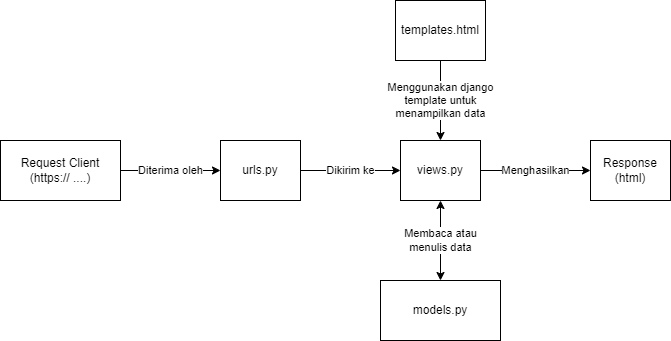

The diagram above was exported from draw.io. Its source (the exported page's mxGraphModel, read from the mxfile embedded in the PNG):
<mxGraphModel dx="769" dy="399" grid="1" gridSize="10" guides="1" tooltips="1" connect="1" arrows="1" fold="1" page="1" pageScale="1" pageWidth="850" pageHeight="1100" math="0" shadow="0">
  <root>
    <mxCell id="0" />
    <mxCell id="1" parent="0" />
    <mxCell id="NOU_ZNWfTYB2RNl496tE-4" value="Diterima oleh" style="edgeStyle=orthogonalEdgeStyle;rounded=0;orthogonalLoop=1;jettySize=auto;html=1;" edge="1" parent="1" source="NOU_ZNWfTYB2RNl496tE-2" target="NOU_ZNWfTYB2RNl496tE-3">
      <mxGeometry relative="1" as="geometry" />
    </mxCell>
    <mxCell id="NOU_ZNWfTYB2RNl496tE-2" value="Request Client&lt;br&gt;(https:// ....)" style="rounded=0;whiteSpace=wrap;html=1;" vertex="1" parent="1">
      <mxGeometry x="50" y="190" width="120" height="60" as="geometry" />
    </mxCell>
    <mxCell id="NOU_ZNWfTYB2RNl496tE-7" value="Dikirim ke" style="edgeStyle=orthogonalEdgeStyle;rounded=0;orthogonalLoop=1;jettySize=auto;html=1;" edge="1" parent="1" source="NOU_ZNWfTYB2RNl496tE-3" target="NOU_ZNWfTYB2RNl496tE-6">
      <mxGeometry relative="1" as="geometry" />
    </mxCell>
    <mxCell id="NOU_ZNWfTYB2RNl496tE-3" value="urls.py" style="rounded=0;whiteSpace=wrap;html=1;" vertex="1" parent="1">
      <mxGeometry x="270" y="190" width="80" height="60" as="geometry" />
    </mxCell>
    <mxCell id="NOU_ZNWfTYB2RNl496tE-27" value="Menghasilkan" style="edgeStyle=orthogonalEdgeStyle;rounded=0;orthogonalLoop=1;jettySize=auto;html=1;exitX=1;exitY=0.5;exitDx=0;exitDy=0;entryX=0;entryY=0.5;entryDx=0;entryDy=0;" edge="1" parent="1" source="NOU_ZNWfTYB2RNl496tE-6" target="NOU_ZNWfTYB2RNl496tE-26">
      <mxGeometry relative="1" as="geometry" />
    </mxCell>
    <mxCell id="NOU_ZNWfTYB2RNl496tE-6" value="views.py" style="rounded=0;whiteSpace=wrap;html=1;" vertex="1" parent="1">
      <mxGeometry x="450" y="190" width="80" height="60" as="geometry" />
    </mxCell>
    <mxCell id="NOU_ZNWfTYB2RNl496tE-9" value="models.py" style="whiteSpace=wrap;html=1;rounded=0;" vertex="1" parent="1">
      <mxGeometry x="430" y="330" width="120" height="60" as="geometry" />
    </mxCell>
    <mxCell id="NOU_ZNWfTYB2RNl496tE-22" value="Membaca atau&lt;br&gt;menulis data" style="endArrow=classic;startArrow=classic;html=1;rounded=0;entryX=0.5;entryY=1;entryDx=0;entryDy=0;exitX=0.5;exitY=0;exitDx=0;exitDy=0;" edge="1" parent="1" source="NOU_ZNWfTYB2RNl496tE-9" target="NOU_ZNWfTYB2RNl496tE-6">
      <mxGeometry width="50" height="50" relative="1" as="geometry">
        <mxPoint x="450" y="320" as="sourcePoint" />
        <mxPoint x="500" y="270" as="targetPoint" />
      </mxGeometry>
    </mxCell>
    <mxCell id="NOU_ZNWfTYB2RNl496tE-25" value="Menggunakan django&lt;br&gt;template untuk&lt;br&gt;menampilkan data" style="edgeStyle=orthogonalEdgeStyle;rounded=0;orthogonalLoop=1;jettySize=auto;html=1;entryX=0.5;entryY=0;entryDx=0;entryDy=0;" edge="1" parent="1" source="NOU_ZNWfTYB2RNl496tE-24" target="NOU_ZNWfTYB2RNl496tE-6">
      <mxGeometry relative="1" as="geometry" />
    </mxCell>
    <mxCell id="NOU_ZNWfTYB2RNl496tE-24" value="templates.html" style="rounded=0;whiteSpace=wrap;html=1;" vertex="1" parent="1">
      <mxGeometry x="445" y="50" width="90" height="60" as="geometry" />
    </mxCell>
    <mxCell id="NOU_ZNWfTYB2RNl496tE-26" value="Response&lt;br&gt;(html)" style="rounded=0;whiteSpace=wrap;html=1;" vertex="1" parent="1">
      <mxGeometry x="640" y="190" width="80" height="60" as="geometry" />
    </mxCell>
  </root>
</mxGraphModel>